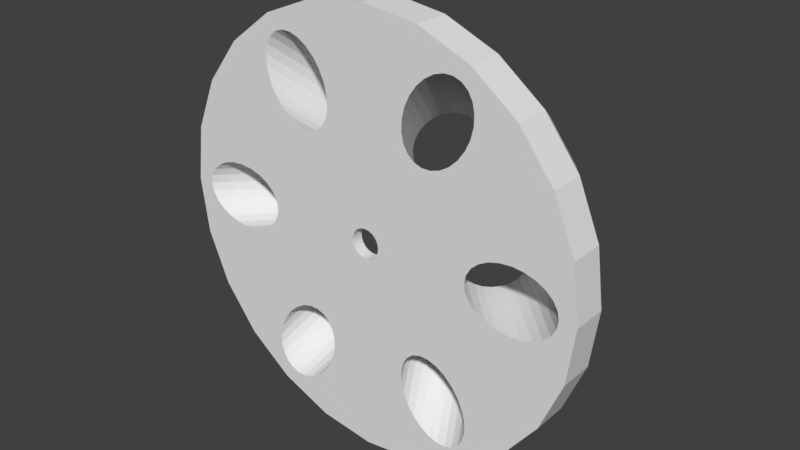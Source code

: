 # Source: Rotor2.blend  (saved by Blender 2.79.0; exported with 4.5.12 LTS)
import bpy
from mathutils import Matrix  # noqa: F401  (used for matrix-valued properties, if any)

bpy.ops.wm.read_factory_settings(use_empty=True)
scene = bpy.context.scene
scene.name = 'Scene'

# ---- collections
col_collection_1 = bpy.data.collections.new('Collection 1'); scene.collection.children.link(col_collection_1)

# ---- world
world_world = bpy.data.worlds.new('World'); scene.world = world_world
world_world.color = (0.05088, 0.05088, 0.05088)
world_world.use_sun_shadow = False
world_world.sun_shadow_jitter_overblur = 0.0
world_world.cycles.sampling_method = 'MANUAL'

# ---- meshes
me_v2_rotor = bpy.data.meshes.new('V2 Rotor')
me_v2_rotor.from_pydata([(-23.03, -5.491, 6.593), (-20.67, 0.7556, 3.411), (-23.85, 0.7556, 6.593), (-20.44, -0.6679, 3.372), (-19.97, -1.994, 3.071), (-19.27, -3.133, 2.528), (-18.41, -4.008, 1.78), (-18.11, -4.174, 1.507), (-17.36, -4.557, 0.9528), (-16.28, -4.744, 0.01915), (-13.71, -2.993, -3.057), (-8.369, -4.241, -7.549), (-9.367, -1.831, -7.549), (-13.76, -3.133, -2.956), (-14.42, -4.008, -2.004), (-15.28, -4.557, -0.9894), (-20.62, -11.31, 6.593), (-23.03, 7.002, 6.593), (-18.41, 5.519, 1.78), (-18.11, 5.686, 1.507), (-19.27, 4.645, 2.528), (-19.97, 3.506, 3.071), (-20.44, 2.179, 3.372), (-17.36, 6.068, 0.9528), (-16.28, 6.256, 0.01915), (-8.369, 5.752, -7.549), (-20.62, 12.82, 6.593), (-15.28, 6.068, -0.9894), (-14.42, 5.519, -2.004), (-9.367, 3.342, -7.549), (-13.76, 4.645, -2.956), (-13.71, 4.504, -3.057), (-16.78, 17.82, 6.593), (-10.19, 18.9, 3.411), (-11.78, 21.66, 6.593), (-11.31, 17.99, 3.372), (-12.22, 16.92, 3.071), (-12.86, 15.75, 2.528), (-13.19, 14.56, 1.78), (-13.18, 14.22, 1.507), (-13.14, 13.38, 0.9528), (-12.76, 12.35, 0.01915), (-12.1, 11.58, -0.9894), (-11.19, 11.1, -2.004), (-10.1, 10.97, -2.956), (-6.781, 7.821, -7.549), (-9.957, 11.0, -3.057), (-8.846, 19.42, 3.372), (-7.459, 19.67, 3.071), (-5.962, 24.07, 6.593), (-4.937, 19.33, 1.78), (-4.645, 19.15, 1.507), (-6.126, 19.64, 2.528), (-2.302, 10.41, -7.549), (-3.368, 14.86, -2.956), (-3.464, 14.75, -3.057), (-2.941, 15.87, -2.004), (-2.895, 16.89, -0.9894), (0.2846, 24.89, 6.593), (-3.937, 18.69, 0.9528), (-3.235, 17.85, 0.01915), (0.2846, 10.75, -7.549), (6.531, 24.07, 6.593), (5.507, 19.33, 1.78), (12.35, 21.66, 6.593), (5.215, 19.15, 1.507), (6.695, 19.64, 2.528), (8.028, 19.67, 3.071), (9.415, 19.42, 3.372), (10.76, 18.9, 3.411), (2.871, 10.41, -7.549), (3.51, 15.87, -2.004), (3.465, 16.89, -0.9894), (3.937, 14.86, -2.956), (4.033, 14.75, -3.057), (3.805, 17.85, 0.01915), (4.507, 18.69, 0.9528), (17.35, 17.82, 6.593), (11.88, 17.99, 3.372), (12.79, 16.92, 3.071), (13.43, 15.75, 2.528), (13.76, 14.56, 1.78), (13.75, 14.22, 1.507), (7.35, 7.821, -7.549), (10.67, 10.97, -2.956), (10.53, 11.0, -3.057), (21.19, 12.82, 6.593), (13.71, 13.38, 0.9528), (13.33, 12.35, 0.01915), (8.938, 5.752, -7.549), (12.67, 11.58, -0.9894), (11.76, 11.1, -2.004), (18.98, 5.519, 1.78), (23.6, 7.002, 6.593), (18.68, 5.686, 1.507), (19.84, 4.645, 2.528), (20.53, 3.506, 3.071), (21.01, 2.179, 3.372), (21.24, 0.7556, 3.411), (24.42, 0.7556, 6.593), (16.85, 6.256, 0.01915), (15.85, 6.068, -0.9894), (14.99, 5.519, -2.004), (9.936, 3.342, -7.549), (14.33, 4.645, -2.956), (14.27, 4.504, -3.057), (17.93, 6.068, 0.9528), (19.47, 26.21, -9.549), (19.42, 24.38, -9.549), (19.1, 27.85, -9.549), (18.96, 22.48, -9.549), (17.24, 30.12, -9.549), (15.88, 30.61, -9.549), (14.34, 30.6, -9.549), (18.34, 29.18, -9.549), (18.11, 20.64, -9.549), (16.95, 18.99, -9.549), (12.73, 30.1, -9.549), (11.17, 29.14, -9.549), (9.758, 27.79, -9.549), (8.589, 26.14, -9.549), (7.744, 24.3, -9.549), (7.282, 22.4, -9.549), (15.53, 17.64, -9.549), (13.97, 16.68, -9.549), (12.37, 16.18, -9.549), (9.423, 11.08, -3.665), (10.83, 16.17, -9.549), (8.124, 11.49, -4.141), (6.872, 12.16, -4.367), (9.463, 16.65, -9.549), (5.658, 12.91, -4.141), (8.362, 17.59, -9.549), (4.66, 13.83, -3.665), (7.602, 18.93, -9.549), (7.234, 20.57, -9.549), (-20.35, 4.645, -9.549), (-21.96, 5.519, -9.549), (-19.11, 3.506, -9.549), (-13.23, 3.506, -3.665), (-12.93, 2.179, -4.141), (-18.34, 2.179, -9.549), (-29.74, -4.008, -9.549), (-31.35, -3.133, -9.549), (-32.59, -1.994, -9.549), (-33.36, -0.6679, -9.549), (-25.85, 6.256, -9.549), (-27.86, 6.068, -9.549), (-23.84, 6.068, -9.549), (-33.63, 0.7556, -9.549), (-29.74, 5.519, -9.549), (-23.84, -4.557, -9.549), (-25.85, -4.744, -9.549), (-27.86, -4.557, -9.549), (-31.35, 4.645, -9.549), (-33.36, 2.179, -9.549), (-32.59, 3.506, -9.549), (-21.96, -4.008, -9.549), (-12.89, 0.7556, -4.367), (-18.07, 0.7556, -9.549), (-12.93, -0.6679, -4.141), (-18.34, -0.6679, -9.549), (-19.11, -1.994, -9.549), (-13.23, -1.994, -3.665), (-20.35, -3.133, -9.549), (-14.96, 17.64, -9.549), (-16.38, 18.99, -9.549), (-17.55, 20.64, -9.549), (-18.39, 22.48, -9.549), (-18.85, 24.38, -9.549), (-18.9, 26.21, -9.549), (-18.53, 27.85, -9.549), (-17.77, 29.18, -9.549), (-16.67, 30.12, -9.549), (-15.31, 30.61, -9.549), (-13.77, 30.6, -9.549), (-12.16, 30.1, -9.549), (-10.6, 29.14, -9.549), (-9.188, 27.79, -9.549), (-8.019, 26.14, -9.549), (-7.175, 24.3, -9.549), (-6.713, 22.4, -9.549), (-6.664, 20.57, -9.549), (-4.091, 13.83, -3.665), (-7.033, 18.93, -9.549), (-5.089, 12.91, -4.141), (-7.793, 17.59, -9.549), (-8.893, 16.65, -9.549), (-6.302, 12.16, -4.367), (-10.26, 16.17, -9.549), (-7.555, 11.49, -4.141), (-8.854, 11.08, -3.665), (-11.8, 16.18, -9.549), (-13.4, 16.68, -9.549), (30.31, 5.519, -9.549), (31.92, 4.645, -9.549), (33.16, 3.506, -9.549), (33.93, 2.179, -9.549), (28.43, 6.068, -9.549), (26.42, 6.256, -9.549), (24.41, 6.068, -9.549), (22.53, 5.519, -9.549), (34.2, 0.7556, -9.549), (21.01, -0.6679, 3.372), (33.93, -0.6679, -9.549), (20.53, -1.994, 3.071), (33.16, -1.994, -9.549), (31.92, -3.133, -9.549), (19.84, -3.133, 2.528), (30.31, -4.008, -9.549), (18.98, -4.008, 1.78), (18.68, -4.174, 1.507), (28.43, -4.557, -9.549), (17.93, -4.557, 0.9528), (26.42, -4.744, -9.549), (16.85, -4.744, 0.01915), (24.41, -4.557, -9.549), (15.85, -4.557, -0.9894), (22.53, -4.008, -9.549), (14.99, -4.008, -2.004), (20.92, -3.133, -9.549), (14.33, -3.133, -2.956), (14.27, -2.993, -3.057), (19.68, -1.994, -9.549), (13.8, -1.994, -3.665), (13.5, -0.6679, -4.141), (18.91, -0.6679, -9.549), (13.46, 0.7556, -4.367), (18.64, 0.7556, -9.549), (13.5, 2.179, -4.141), (18.91, 2.179, -9.549), (13.8, 3.506, -3.665), (19.68, 3.506, -9.549), (20.92, 4.645, -9.549), (-3.235, -16.34, 0.01915), (-7.175, -22.79, -9.549), (-8.019, -24.63, -9.549), (-2.895, -15.38, -0.9894), (-6.713, -20.89, -9.549), (-2.941, -14.36, -2.004), (-3.937, -17.18, 0.9528), (-9.188, -26.28, -9.549), (-4.937, -17.82, 1.78), (-10.6, -27.63, -9.549), (-4.645, -17.64, 1.507), (-6.126, -18.13, 2.528), (-12.16, -28.59, -9.549), (-7.459, -18.16, 3.071), (-13.77, -29.09, -9.549), (-8.846, -17.91, 3.372), (-15.31, -29.1, -9.549), (-16.67, -28.61, -9.549), (-10.19, -17.39, 3.411), (-17.77, -27.67, -9.549), (-11.31, -16.48, 3.372), (-12.22, -15.41, 3.071), (-18.53, -26.34, -9.549), (-12.86, -14.24, 2.528), (-18.9, -24.7, -9.549), (-13.19, -13.05, 1.78), (-18.85, -22.86, -9.549), (-13.14, -11.87, 0.9528), (-18.39, -20.96, -9.549), (-13.18, -12.71, 1.507), (-12.76, -10.84, 0.01915), (-17.55, -19.13, -9.549), (-12.1, -10.06, -0.9894), (-16.38, -17.48, -9.549), (-14.96, -16.13, -9.549), (-11.19, -9.594, -2.004), (-13.4, -15.17, -9.549), (-10.1, -9.46, -2.956), (-11.8, -14.67, -9.549), (-9.957, -9.486, -3.057), (-8.854, -9.573, -3.665), (-10.26, -14.66, -9.549), (-7.555, -9.975, -4.141), (-6.302, -10.65, -4.367), (-8.893, -15.14, -9.549), (-5.089, -11.4, -4.141), (-7.793, -16.08, -9.549), (-4.091, -12.32, -3.665), (-7.033, -17.42, -9.549), (-3.368, -13.35, -2.956), (-6.664, -19.06, -9.549), (-3.464, -13.23, -3.057), (15.53, -16.13, -9.549), (12.67, -10.06, -0.9894), (11.76, -9.594, -2.004), (16.95, -17.48, -9.549), (13.33, -10.84, 0.01915), (18.11, -19.13, -9.549), (13.71, -11.87, 0.9528), (18.96, -20.96, -9.549), (13.76, -13.05, 1.78), (19.42, -22.86, -9.549), (13.75, -12.71, 1.507), (13.43, -14.24, 2.528), (19.47, -24.7, -9.549), (12.79, -15.41, 3.071), (19.1, -26.34, -9.549), (11.88, -16.48, 3.372), (18.34, -27.67, -9.549), (10.76, -17.39, 3.411), (17.24, -28.61, -9.549), (9.415, -17.91, 3.372), (15.88, -29.1, -9.549), (14.34, -29.09, -9.549), (8.028, -18.16, 3.071), (12.73, -28.59, -9.549), (6.695, -18.13, 2.528), (11.17, -27.63, -9.549), (5.507, -17.82, 1.78), (5.215, -17.64, 1.507), (9.758, -26.28, -9.549), (4.507, -17.18, 0.9528), (3.805, -16.34, 0.01915), (8.589, -24.63, -9.549), (3.465, -15.38, -0.9894), (7.744, -22.79, -9.549), (3.51, -14.36, -2.004), (7.282, -20.89, -9.549), (3.937, -13.35, -2.956), (7.234, -19.06, -9.549), (4.66, -12.32, -3.665), (7.602, -17.42, -9.549), (4.033, -13.23, -3.057), (5.658, -11.4, -4.141), (8.362, -16.08, -9.549), (9.463, -15.14, -9.549), (6.872, -10.65, -4.367), (10.83, -14.66, -9.549), (8.124, -9.975, -4.141), (9.423, -9.573, -3.665), (12.37, -14.67, -9.549), (10.53, -9.486, -3.057), (10.67, -9.46, -2.956), (13.97, -15.17, -9.549), (-16.78, -16.31, 6.593), (-11.78, -20.15, 6.593), (-6.781, -6.31, -7.549), (23.6, -5.491, 6.593), (8.938, -4.241, -7.549), (9.936, -1.831, -7.549), (21.19, -11.31, 6.593), (7.35, -6.31, -7.549), (17.35, -16.31, 6.593), (12.35, -20.15, 6.593), (6.531, -22.56, 6.593), (0.2846, -9.237, -7.549), (0.2846, -23.38, 6.593), (2.871, -8.896, -7.549), (-5.962, -22.56, 6.593), (-2.302, -8.896, -7.549), (-9.708, 0.7556, -7.549), (-9.367, -1.831, -9.549), (-9.708, 0.7556, -9.549), (-8.369, -4.241, -9.549), (-6.781, -6.31, -9.549), (-9.367, 3.342, -9.549), (-8.369, 5.752, -9.549), (-6.781, 7.821, -9.549), (-4.711, 9.409, -9.549), (-4.711, 9.409, -7.549), (-2.302, 10.41, -9.549), (0.2846, 10.75, -9.549), (2.871, 10.41, -9.549), (5.281, 9.409, -9.549), (5.281, 9.409, -7.549), (7.35, 7.821, -9.549), (8.938, 5.752, -9.549), (9.936, 3.342, -9.549), (10.28, 0.7556, -7.549), (10.28, 0.7556, -9.549), (9.936, -1.831, -9.549), (8.938, -4.241, -9.549), (7.35, -6.31, -9.549), (5.281, -7.898, -9.549), (5.281, -7.898, -7.549), (2.871, -8.896, -9.549), (0.2846, -9.237, -9.549), (-2.302, -8.896, -9.549), (-4.711, -7.898, -9.549), (-4.711, -7.898, -7.549), (25.7, 0.2454, 5.593), (27.04, 0.294, 5.593), (25.53, 0.4795, 5.593), (26.53, 0.2734, 5.593), (26.4, 0.1603, 5.593), (25.92, -0.3437, 5.593), (26.35, -0.3437, 5.593), (25.33, 0.6733, 5.593), (29.03, 1.217, 5.593), (25.33, 1.217, 5.593), (29.03, 0.294, 5.593), (25.33, 1.217, 6.593), (29.03, 1.217, 6.593), (25.33, 0.6733, 6.593), (25.53, 0.4795, 6.593), (25.7, 0.2454, 6.593), (25.92, -0.3437, 6.593), (26.35, -0.3437, 6.593), (26.4, 0.1603, 6.593), (26.53, 0.2734, 6.593), (27.04, 0.294, 6.593), (29.03, 0.294, 6.593), (13.67, -22.51, 6.593), (14.0, -22.71, 6.593), (13.83, -22.5, 6.593), (13.58, -22.64, 6.593), (13.68, -22.9, 6.593), (14.44, -23.5, 6.593), (14.12, -23.65, 6.593), (14.45, -23.61, 6.593), (14.37, -23.73, 6.593), (14.29, -23.75, 6.593), (13.06, -20.74, 5.593), (13.62, -20.7, 5.593), (13.36, -20.68, 5.593), (13.84, -20.8, 5.593), (12.74, -20.89, 5.593), (14.04, -20.99, 5.593), (12.5, -21.06, 5.593), (14.22, -21.25, 5.593), (12.31, -21.25, 5.593), (13.15, -21.36, 5.593), (13.25, -21.43, 5.593), (13.42, -21.71, 5.593), (12.18, -21.47, 5.593), (13.01, -21.39, 5.593), (12.93, -21.48, 5.593), (12.13, -21.7, 5.593), (12.94, -21.61, 5.593), (13.37, -22.36, 5.593), (12.14, -21.93, 5.593), (12.2, -22.14, 5.593), (12.63, -22.92, 5.593), (13.67, -22.51, 5.593), (13.83, -22.5, 5.593), (13.58, -22.64, 5.593), (13.68, -22.9, 5.593), (14.12, -23.65, 5.593), (12.88, -23.36, 5.593), (13.31, -24.07, 5.593), (14.29, -23.75, 5.593), (15.1, -23.86, 5.593), (14.69, -24.2, 5.593), (13.46, -24.22, 5.593), (14.39, -24.35, 5.593), (13.65, -24.34, 5.593), (13.87, -24.41, 5.593), (14.11, -24.41, 5.593), (13.92, -21.74, 5.593), (14.36, -21.78, 5.593), (14.15, -21.73, 5.593), (13.69, -21.83, 5.593), (14.53, -21.89, 5.593), (13.44, -22.06, 5.593), (14.98, -22.57, 5.593), (14.0, -22.71, 5.593), (15.25, -23.08, 5.593), (14.44, -23.5, 5.593), (15.29, -23.27, 5.593), (15.28, -23.46, 5.593), (15.22, -23.67, 5.593), (14.45, -23.61, 5.593), (14.37, -23.73, 5.593), (14.22, -21.25, 6.593), (13.42, -21.71, 6.593), (14.04, -20.99, 6.593), (13.84, -20.8, 6.593), (13.62, -20.7, 6.593), (13.36, -20.68, 6.593), (13.06, -20.74, 6.593), (12.74, -20.89, 6.593), (12.5, -21.06, 6.593), (12.31, -21.25, 6.593), (12.18, -21.47, 6.593), (12.13, -21.7, 6.593), (12.14, -21.93, 6.593), (12.2, -22.14, 6.593), (12.63, -22.92, 6.593), (12.88, -23.36, 6.593), (13.31, -24.07, 6.593), (13.46, -24.22, 6.593), (13.65, -24.34, 6.593), (13.87, -24.41, 6.593), (14.11, -24.41, 6.593), (14.39, -24.35, 6.593), (14.69, -24.2, 6.593), (15.1, -23.86, 6.593), (15.22, -23.67, 6.593), (15.28, -23.46, 6.593), (15.29, -23.27, 6.593), (15.25, -23.08, 6.593), (14.98, -22.57, 6.593), (14.53, -21.89, 6.593), (14.36, -21.78, 6.593), (14.15, -21.73, 6.593), (13.92, -21.74, 6.593), (13.69, -21.83, 6.593), (13.44, -22.06, 6.593), (13.37, -22.36, 6.593), (12.94, -21.61, 6.593), (12.93, -21.48, 6.593), (13.01, -21.39, 6.593), (13.15, -21.36, 6.593), (13.25, -21.43, 6.593), (-12.37, -21.97, 5.593), (-12.67, -21.87, 5.593), (-12.98, -21.91, 5.593), (-14.06, -22.03, 5.593), (-12.67, -21.37, 5.593), (-13.09, -20.44, 5.593), (-12.11, -22.18, 5.593), (-13.06, -22.27, 5.593), (-13.16, -22.32, 5.593), (-13.27, -22.49, 5.593), (-14.59, -22.99, 5.593), (-13.49, -22.88, 5.593), (-14.29, -22.41, 5.593), (-13.84, -23.53, 5.593), (-14.68, -23.31, 5.593), (-14.65, -23.57, 5.593), (-13.85, -23.66, 5.593), (-14.53, -23.82, 5.593), (-13.77, -23.75, 5.593), (-13.65, -23.76, 5.593), (-11.98, -22.44, 5.593), (-12.95, -22.29, 5.593), (-12.89, -22.35, 5.593), (-12.89, -22.54, 5.593), (-12.01, -22.79, 5.593), (-13.56, -23.71, 5.593), (-12.49, -23.71, 5.593), (-12.81, -24.19, 5.593), (-14.32, -24.05, 5.593), (-14.04, -24.24, 5.593), (-13.12, -24.4, 5.593), (-13.54, -24.44, 5.593), (-13.32, -24.45, 5.593), (-11.38, -21.43, 5.593), (-11.67, -21.94, 5.593), (-11.67, -21.94, 6.593), (-11.38, -21.43, 6.593), (-13.09, -20.44, 6.593), (-14.06, -22.03, 6.593), (-13.27, -22.49, 6.593), (-13.16, -22.32, 6.593), (-13.06, -22.27, 6.593), (-12.95, -22.29, 6.593), (-12.89, -22.35, 6.593), (-12.89, -22.54, 6.593), (-13.56, -23.71, 6.593), (-13.65, -23.76, 6.593), (-13.77, -23.75, 6.593), (-13.85, -23.66, 6.593), (-13.84, -23.53, 6.593), (-13.49, -22.88, 6.593), (-14.29, -22.41, 6.593), (-14.59, -22.99, 6.593), (-14.68, -23.31, 6.593), (-14.65, -23.57, 6.593), (-14.53, -23.82, 6.593), (-14.32, -24.05, 6.593), (-14.04, -24.24, 6.593), (-13.54, -24.44, 6.593), (-13.32, -24.45, 6.593), (-13.12, -24.4, 6.593), (-12.81, -24.19, 6.593), (-12.49, -23.71, 6.593), (-12.01, -22.79, 6.593), (-11.98, -22.44, 6.593), (-12.11, -22.18, 6.593), (-12.37, -21.97, 6.593), (-12.67, -21.87, 6.593), (-12.98, -21.91, 6.593), (-12.67, -21.37, 6.593), (-25.6, 1.068, 6.593), (-27.18, 1.475, 6.593), (-27.18, 1.068, 6.593), (-28.46, 0.1443, 5.593), (-27.81, 1.068, 5.593), (-28.46, 1.068, 5.593), (-27.18, 1.068, 5.593), (-25.6, 1.068, 5.593), (-27.81, -0.1185, 5.593), (-27.18, 0.1443, 5.593), (-27.81, 0.1443, 5.593), (-27.18, -0.1185, 5.593), (-27.18, 1.475, 5.593), (-24.76, 1.367, 5.593), (-27.18, 2.165, 5.593), (-24.76, 0.1443, 5.593), (-27.81, 2.165, 5.593), (-24.76, 0.1443, 6.593), (-27.18, 0.1443, 6.593), (-24.76, 1.367, 6.593), (-27.18, 2.165, 6.593), (-27.81, 2.165, 6.593), (-27.81, 1.068, 6.593), (-28.46, 1.068, 6.593), (-28.46, 0.1443, 6.593), (-27.81, 0.1443, 6.593), (-27.81, -0.1185, 6.593), (-27.18, -0.1185, 6.593), (-13.77, 25.88, 5.593), (-13.19, 25.89, 5.593), (-13.45, 25.93, 5.593), (-12.99, 25.78, 5.593), (-14.12, 25.71, 5.593), (-12.79, 25.56, 5.593), (-14.41, 25.51, 5.593), (-12.4, 24.92, 5.593), (-13.68, 25.23, 5.593), (-14.61, 25.28, 5.593), (-13.2, 24.46, 5.593), (-13.82, 23.49, 5.593), (-13.61, 23.5, 5.593), (-14.0, 23.54, 5.593), (-13.82, 25.23, 5.593), (-14.71, 25.04, 5.593), (-13.89, 25.16, 5.593), (-13.9, 25.08, 5.593), (-13.49, 24.32, 5.593), (-14.72, 24.79, 5.593), (-14.64, 24.5, 5.593), (-14.2, 23.74, 5.593), (-13.3, 24.19, 5.593), (-13.21, 24.19, 5.593), (-12.61, 23.87, 5.593), (-12.95, 23.65, 5.593), (-12.99, 23.5, 5.593), (-13.75, 23.13, 5.593), (-12.69, 22.94, 5.593), (-13.71, 22.94, 5.593), (-13.47, 22.52, 5.593), (-12.55, 22.86, 5.593), (-11.63, 22.83, 5.593), (-11.76, 22.69, 5.593), (-12.13, 22.42, 5.593), (-13.19, 22.27, 5.593), (-12.64, 22.2, 5.593), (-12.85, 22.17, 5.593), (-12.66, 23.52, 5.593), (-11.59, 23.49, 5.593), (-11.86, 23.98, 5.593), (-12.4, 23.0, 5.593), (-11.52, 23.12, 5.593), (-12.42, 22.93, 5.593), (-12.87, 24.34, 5.593), (-13.61, 23.5, 6.593), (-13.82, 23.49, 6.593), (-13.75, 23.13, 6.593), (-13.71, 22.94, 6.593), (-13.47, 22.52, 6.593), (-13.19, 22.27, 6.593), (-12.85, 22.17, 6.593), (-12.64, 22.2, 6.593), (-12.13, 22.42, 6.593), (-11.76, 22.69, 6.593), (-11.63, 22.83, 6.593), (-11.52, 23.12, 6.593), (-11.59, 23.49, 6.593), (-11.86, 23.98, 6.593), (-12.66, 23.52, 6.593), (-12.4, 23.0, 6.593), (-12.42, 22.93, 6.593), (-12.55, 22.86, 6.593), (-12.69, 22.94, 6.593), (-12.99, 23.5, 6.593), (-12.95, 23.65, 6.593), (-12.61, 23.87, 6.593), (-12.87, 24.34, 6.593), (-13.21, 24.19, 6.593), (-13.3, 24.19, 6.593), (-13.49, 24.32, 6.593), (-13.9, 25.08, 6.593), (-13.89, 25.16, 6.593), (-13.82, 25.23, 6.593), (-13.68, 25.23, 6.593), (-13.2, 24.46, 6.593), (-12.4, 24.92, 6.593), (-12.79, 25.56, 6.593), (-12.99, 25.78, 6.593), (-13.19, 25.89, 6.593), (-13.45, 25.93, 6.593), (-13.77, 25.88, 6.593), (-14.12, 25.71, 6.593), (-14.41, 25.51, 6.593), (-14.61, 25.28, 6.593), (-14.71, 25.04, 6.593), (-14.72, 24.79, 6.593), (-14.64, 24.5, 6.593), (-14.2, 23.74, 6.593), (-14.0, 23.54, 6.593), (13.46, 25.61, 5.593), (15.54, 25.14, 5.593), (13.78, 26.16, 5.593), (14.34, 25.1, 5.593), (15.27, 24.68, 5.593), (13.32, 24.59, 5.593), (14.05, 24.01, 5.593), (12.78, 24.27, 5.593), (12.5, 24.03, 5.593), (12.3, 23.77, 5.593), (13.43, 23.64, 5.593), (12.22, 23.58, 5.593), (13.16, 23.43, 5.593), (12.17, 23.21, 5.593), (12.95, 23.13, 5.593), (12.28, 22.84, 5.593), (12.97, 22.95, 5.593), (13.13, 22.86, 5.593), (13.42, 23.14, 5.593), (14.32, 23.03, 5.593), (13.6, 23.44, 5.593), (13.22, 22.88, 5.593), (13.98, 22.5, 5.593), (12.57, 22.52, 5.593), (13.02, 22.26, 5.593), (13.66, 22.27, 5.593), (13.46, 22.21, 5.593), (13.25, 22.21, 5.593), (13.78, 26.16, 6.593), (13.46, 25.61, 6.593), (14.34, 25.1, 6.593), (13.32, 24.59, 6.593), (12.78, 24.27, 6.593), (12.5, 24.03, 6.593), (12.3, 23.77, 6.593), (12.22, 23.58, 6.593), (12.17, 23.21, 6.593), (12.28, 22.84, 6.593), (12.57, 22.52, 6.593), (13.02, 22.26, 6.593), (13.25, 22.21, 6.593), (13.46, 22.21, 6.593), (13.66, 22.27, 6.593), (13.98, 22.5, 6.593), (14.32, 23.03, 6.593), (13.6, 23.44, 6.593), (13.42, 23.14, 6.593), (13.22, 22.88, 6.593), (13.13, 22.86, 6.593), (12.97, 22.95, 6.593), (12.95, 23.13, 6.593), (13.16, 23.43, 6.593), (13.43, 23.64, 6.593), (14.05, 24.01, 6.593), (15.27, 24.68, 6.593), (15.54, 25.14, 6.593), (-7.256, 28.9, 6.593), (7.825, 28.9, 6.593), (0.2846, 29.89, 6.593), (-14.28, 25.99, 6.593), (-20.32, 21.36, 6.593), (-24.95, 15.32, 6.593), (-27.86, 8.296, 6.593), (-28.85, 0.7556, 6.593), (-27.86, -6.785, 6.593), (-24.95, -13.81, 6.593), (-20.32, -19.85, 6.593), (-14.28, -24.48, 6.593), (14.85, 25.99, 6.593), (20.89, 21.36, 6.593), (25.52, 15.32, 6.593), (28.43, 8.296, 6.593), (29.42, 0.7556, 6.593), (28.43, -6.785, 6.593), (25.52, -13.81, 6.593), (20.89, -19.85, 6.593), (14.85, -24.48, 6.593), (-7.256, -27.39, 6.593), (7.825, -27.39, 6.593), (0.2846, -28.38, 6.593), (-35.25, -8.765, -3.549), (-31.57, -17.64, -3.549), (-25.73, -25.26, -3.549), (-36.5, 0.7556, -3.549), (-35.25, 10.28, -3.549), (-31.57, 19.15, -3.549), (-25.73, 26.77, -3.549), (-18.11, 32.61, -3.549), (-9.236, 36.29, -3.549), (0.2846, 37.54, -3.549), (9.805, 36.29, -3.549), (18.68, 32.61, -3.549), (26.3, 26.77, -3.549), (32.14, 19.15, -3.549), (35.82, 10.28, -3.549), (37.07, 0.7556, -3.549), (35.82, -8.765, -3.549), (32.14, -17.64, -3.549), (26.3, -25.26, -3.549), (18.68, -31.1, -3.549), (9.805, -34.78, -3.549), (0.2846, -36.03, -3.549), (-9.236, -34.78, -3.549), (-18.11, -31.1, -3.549), (18.68, 32.61, -9.549), (26.3, 26.77, -9.549), (32.14, 19.15, -9.549), (35.82, 10.28, -9.549), (37.07, 0.7556, -9.549), (35.82, -8.765, -9.549), (32.14, -17.64, -9.549), (26.3, -25.26, -9.549), (18.68, -31.1, -9.549), (9.805, 36.29, -9.549), (-9.236, 36.29, -9.549), (0.2846, 37.54, -9.549), (-18.11, 32.61, -9.549), (-25.73, 26.77, -9.549), (-31.57, 19.15, -9.549), (-35.25, 10.28, -9.549), (-36.5, 0.7556, -9.549), (-35.25, -8.765, -9.549), (-31.57, -17.64, -9.549), (-25.73, -25.26, -9.549), (-18.11, -31.1, -9.549), (9.805, -34.78, -9.549), (-9.236, -34.78, -9.549), (0.2846, -36.03, -9.549), (0.2846, 3.256, -9.549), (0.9317, 3.17, -9.549), (1.535, 2.921, -9.549), (2.052, 2.523, -9.549), (2.45, 2.006, -9.549), (2.699, 1.403, -9.549), (2.785, 0.7556, -9.549), (2.699, 0.1086, -9.549), (2.45, -0.4944, -9.549), (2.052, -1.012, -9.549), (1.535, -1.409, -9.549), (0.9317, -1.659, -9.549), (0.2846, -1.744, -9.549), (-0.3624, 3.17, -9.549), (-0.9654, 2.921, -9.549), (-1.483, 2.523, -9.549), (-1.88, 2.006, -9.549), (-2.13, 1.403, -9.549), (-2.215, 0.7556, -9.549), (-2.13, 0.1086, -9.549), (-1.88, -0.4944, -9.549), (-1.483, -1.012, -9.549), (-0.9654, -1.409, -9.549), (-0.3624, -1.659, -9.549), (0.2846, 3.256, -7.549), (-0.3624, 3.17, -7.549), (-0.9654, 2.921, -7.549), (-1.483, 2.523, -7.549), (-1.88, 2.006, -7.549), (-2.13, 1.403, -7.549), (-2.215, 0.7556, -7.549), (-2.13, 0.1086, -7.549), (-1.88, -0.4944, -7.549), (-1.483, -1.012, -7.549), (-0.9654, -1.409, -7.549), (-0.3624, -1.659, -7.549), (0.2846, -1.744, -7.549), (0.9317, 3.17, -7.549), (1.535, 2.921, -7.549), (2.052, 2.523, -7.549), (2.45, 2.006, -7.549), (2.699, 1.403, -7.549), (2.785, 0.7556, -7.549), (2.699, 0.1086, -7.549), (2.45, -0.4944, -7.549), (2.052, -1.012, -7.549), (1.535, -1.409, -7.549), (0.9317, -1.659, -7.549)], [], [(0, 1, 2), (1, 0, 3), (3, 0, 4), (4, 0, 5), (5, 0, 6), (6, 0, 7), (0, 8, 7), (8, 0, 9), (10, 11, 12), (11, 10, 13), (11, 13, 14), (11, 14, 15), (11, 15, 16), (16, 15, 9), (16, 9, 0), (17, 18, 19), (18, 17, 20), (20, 17, 21), (21, 17, 22), (22, 17, 1), (1, 17, 2), (17, 23, 24), (23, 17, 19), (17, 25, 26), (25, 17, 24), (25, 24, 27), (25, 27, 28), (25, 28, 29), (29, 28, 30), (29, 30, 31), (32, 33, 34), (33, 32, 35), (35, 32, 36), (36, 32, 37), (37, 32, 38), (38, 32, 39), (26, 39, 32), (39, 26, 40), (40, 26, 41), (41, 26, 25), (41, 25, 42), (42, 25, 43), (43, 25, 44), (44, 25, 45), (45, 46, 44), (34, 47, 48), (47, 34, 33), (49, 50, 51), (50, 49, 34), (50, 34, 52), (52, 34, 48), (53, 54, 55), (54, 53, 56), (56, 53, 57), (51, 58, 49), (58, 51, 59), (58, 59, 60), (58, 60, 57), (58, 57, 53), (58, 53, 61), (62, 63, 64), (63, 62, 65), (64, 63, 66), (64, 66, 67), (64, 68, 69), (68, 64, 67), (70, 71, 72), (71, 70, 73), (73, 70, 74), (70, 58, 61), (58, 70, 72), (58, 72, 75), (58, 75, 62), (62, 75, 76), (62, 76, 65), (69, 77, 64), (77, 69, 78), (77, 78, 79), (77, 79, 80), (77, 80, 81), (77, 81, 82), (83, 84, 85), (82, 86, 77), (86, 82, 87), (86, 87, 88), (86, 88, 89), (89, 88, 90), (89, 90, 91), (89, 91, 84), (89, 84, 83), (92, 93, 94), (93, 92, 95), (93, 95, 96), (93, 96, 97), (93, 97, 98), (93, 98, 99), (89, 93, 86), (93, 89, 100), (100, 89, 101), (101, 89, 102), (102, 89, 103), (102, 103, 104), (104, 103, 105), (93, 106, 94), (106, 93, 100), (81, 107, 108), (107, 81, 80), (80, 109, 107), (109, 80, 79), (87, 108, 110), (108, 87, 82), (108, 82, 81), (111, 68, 112), (68, 111, 69), (113, 68, 67), (68, 113, 112), (114, 69, 111), (69, 114, 78), (88, 110, 115), (110, 88, 87), (79, 114, 109), (114, 79, 78), (90, 115, 116), (115, 90, 88), (117, 67, 66), (67, 117, 113), (118, 66, 63), (66, 118, 117), (119, 65, 76), (65, 119, 63), (63, 119, 118), (76, 120, 119), (120, 76, 75), (75, 121, 120), (121, 75, 72), (72, 122, 121), (122, 72, 71), (90, 123, 91), (123, 90, 116), (91, 124, 84), (124, 91, 123), (85, 125, 126), (125, 85, 84), (125, 84, 124), (126, 127, 128), (127, 126, 125), (129, 127, 130), (127, 129, 128), (131, 130, 132), (130, 131, 129), (133, 132, 134), (132, 133, 131), (73, 134, 135), (134, 73, 74), (134, 74, 133), (71, 135, 122), (135, 71, 73), (136, 28, 137), (28, 136, 30), (138, 30, 136), (30, 138, 31), (31, 138, 139), (140, 138, 141), (138, 140, 139), (5, 142, 143), (142, 5, 6), (4, 143, 144), (143, 4, 5), (4, 145, 3), (145, 4, 144), (146, 23, 147), (23, 146, 24), (148, 24, 146), (24, 148, 27), (137, 27, 148), (27, 137, 28), (1, 145, 149), (145, 1, 3), (147, 18, 150), (18, 147, 19), (19, 147, 23), (9, 151, 152), (151, 9, 15), (8, 152, 153), (152, 8, 9), (6, 153, 142), (153, 6, 7), (153, 7, 8), (150, 20, 154), (20, 150, 18), (22, 149, 155), (149, 22, 1), (21, 155, 156), (155, 21, 22), (154, 21, 156), (21, 154, 20), (15, 157, 151), (157, 15, 14), (158, 141, 159), (141, 158, 140), (160, 159, 161), (159, 160, 158), (162, 160, 161), (160, 162, 163), (13, 162, 164), (162, 13, 10), (162, 10, 163), (14, 164, 157), (164, 14, 13), (42, 165, 166), (165, 42, 43), (41, 166, 167), (166, 41, 42), (40, 167, 168), (167, 40, 41), (38, 168, 169), (168, 38, 39), (168, 39, 40), (37, 169, 170), (169, 37, 38), (36, 170, 171), (170, 36, 37), (35, 171, 172), (171, 35, 36), (33, 172, 173), (172, 33, 35), (47, 173, 174), (173, 47, 33), (175, 47, 174), (47, 175, 48), (176, 48, 175), (48, 176, 52), (177, 52, 176), (52, 177, 50), (178, 50, 177), (50, 178, 51), (51, 178, 59), (60, 178, 179), (178, 60, 59), (57, 179, 180), (179, 57, 60), (56, 180, 181), (180, 56, 57), (54, 181, 182), (181, 54, 56), (183, 182, 184), (182, 183, 55), (182, 55, 54), (185, 184, 186), (184, 185, 183), (187, 185, 186), (185, 187, 188), (189, 188, 187), (188, 189, 190), (191, 189, 192), (189, 191, 190), (44, 192, 193), (192, 44, 46), (192, 46, 191), (43, 193, 165), (193, 43, 44), (194, 95, 92), (95, 194, 195), (195, 96, 95), (96, 195, 196), (197, 96, 196), (96, 197, 97), (198, 94, 106), (94, 198, 92), (92, 198, 194), (199, 106, 100), (106, 199, 198), (200, 100, 101), (100, 200, 199), (201, 101, 102), (101, 201, 200), (98, 197, 202), (197, 98, 97), (203, 202, 204), (202, 203, 98), (205, 204, 206), (204, 205, 203), (205, 207, 208), (207, 205, 206), (208, 209, 210), (209, 208, 207), (211, 212, 213), (212, 211, 210), (212, 210, 209), (213, 214, 215), (214, 213, 212), (215, 216, 217), (216, 215, 214), (217, 218, 219), (218, 217, 216), (219, 220, 221), (220, 219, 218), (222, 223, 224), (223, 222, 221), (223, 221, 220), (225, 223, 226), (223, 225, 224), (227, 226, 228), (226, 227, 225), (229, 228, 230), (228, 229, 227), (231, 230, 232), (230, 231, 229), (232, 105, 231), (105, 232, 104), (104, 232, 233), (233, 102, 104), (102, 233, 201), (234, 235, 236), (235, 234, 237), (237, 238, 235), (238, 237, 239), (240, 236, 241), (236, 240, 234), (242, 241, 243), (241, 242, 244), (241, 244, 240), (245, 243, 246), (243, 245, 242), (247, 246, 248), (246, 247, 245), (249, 248, 250), (248, 249, 247), (249, 251, 252), (251, 249, 250), (252, 253, 254), (253, 252, 251), (255, 253, 256), (253, 255, 254), (257, 256, 258), (256, 257, 255), (259, 258, 260), (258, 259, 257), (261, 260, 262), (260, 261, 263), (260, 263, 259), (264, 262, 265), (262, 264, 261), (266, 265, 267), (265, 266, 264), (268, 266, 267), (266, 268, 269), (270, 269, 268), (269, 270, 271), (272, 271, 270), (271, 272, 273), (273, 272, 274), (275, 274, 272), (274, 275, 276), (275, 277, 276), (277, 275, 278), (278, 279, 277), (279, 278, 280), (281, 280, 282), (280, 281, 279), (283, 282, 284), (282, 283, 285), (282, 285, 281), (239, 284, 238), (284, 239, 283), (286, 287, 288), (287, 286, 289), (290, 289, 291), (289, 290, 287), (292, 291, 293), (291, 292, 290), (294, 293, 295), (293, 294, 296), (293, 296, 292), (297, 295, 298), (295, 297, 294), (299, 298, 300), (298, 299, 297), (301, 300, 302), (300, 301, 299), (302, 303, 301), (303, 302, 304), (304, 305, 303), (305, 304, 306), (305, 307, 308), (307, 305, 306), (308, 309, 310), (309, 308, 307), (310, 311, 312), (311, 310, 309), (313, 314, 315), (314, 313, 312), (314, 312, 311), (316, 314, 317), (314, 316, 315), (318, 317, 319), (317, 318, 316), (320, 319, 321), (319, 320, 318), (322, 321, 323), (321, 322, 320), (324, 323, 325), (323, 324, 326), (323, 326, 322), (327, 325, 328), (325, 327, 324), (327, 329, 330), (329, 327, 328), (330, 331, 332), (331, 330, 329), (331, 333, 332), (333, 331, 334), (334, 335, 333), (335, 334, 336), (336, 334, 337), (337, 288, 336), (288, 337, 286), (338, 259, 263), (259, 338, 257), (257, 338, 255), (255, 338, 254), (254, 338, 339), (254, 339, 252), (16, 340, 11), (340, 16, 269), (340, 269, 271), (269, 16, 266), (266, 16, 264), (264, 16, 261), (261, 16, 338), (261, 338, 263), (273, 340, 271), (341, 210, 211), (210, 341, 208), (208, 341, 205), (205, 341, 203), (203, 341, 98), (98, 341, 99), (342, 222, 343), (222, 342, 221), (221, 342, 219), (219, 342, 217), (217, 342, 344), (217, 344, 215), (215, 344, 341), (213, 341, 211), (341, 213, 215), (335, 336, 345), (345, 344, 342), (344, 345, 288), (288, 345, 336), (344, 288, 287), (344, 287, 290), (344, 290, 292), (344, 292, 346), (346, 292, 296), (294, 346, 296), (346, 294, 297), (346, 297, 299), (346, 299, 301), (346, 301, 347), (347, 301, 303), (348, 312, 313), (312, 348, 310), (310, 348, 308), (308, 348, 347), (305, 347, 303), (347, 305, 308), (348, 349, 350), (349, 348, 316), (349, 316, 318), (349, 318, 351), (316, 348, 315), (315, 348, 313), (351, 322, 326), (322, 351, 320), (320, 351, 318), (339, 249, 252), (249, 339, 247), (242, 352, 244), (352, 242, 245), (352, 245, 247), (352, 247, 339), (350, 244, 352), (244, 350, 240), (240, 350, 234), (234, 350, 237), (237, 350, 353), (353, 350, 349), (283, 353, 285), (353, 283, 239), (353, 239, 237), (354, 356, 355), (355, 12, 354), (12, 355, 357), (357, 11, 12), (11, 357, 358), (358, 340, 11), (29, 359, 356), (356, 354, 29), (31, 354, 29), (354, 31, 139), (354, 139, 140), (354, 140, 158), (25, 360, 359), (359, 29, 25), (45, 361, 360), (360, 25, 45), (362, 361, 45), (45, 363, 362), (364, 362, 363), (363, 53, 364), (183, 53, 55), (53, 183, 185), (53, 185, 188), (53, 188, 363), (365, 364, 53), (53, 61, 365), (366, 365, 61), (61, 70, 366), (367, 366, 70), (70, 368, 367), (369, 367, 368), (368, 83, 369), (89, 370, 369), (369, 83, 89), (103, 371, 370), (370, 89, 103), (372, 373, 371), (371, 103, 372), (343, 374, 373), (373, 372, 343), (343, 227, 372), (227, 343, 225), (225, 343, 224), (224, 343, 222), (342, 375, 374), (374, 343, 342), (345, 376, 375), (375, 342, 345), (345, 378, 377), (377, 376, 345), (378, 335, 345), (335, 378, 333), (333, 378, 332), (332, 378, 330), (378, 351, 379), (379, 377, 378), (351, 330, 378), (330, 351, 327), (327, 351, 324), (324, 351, 326), (351, 349, 380), (380, 379, 351), (349, 353, 381), (381, 380, 349), (353, 383, 382), (382, 381, 353), (383, 340, 358), (358, 382, 383), (273, 383, 340), (383, 273, 274), (383, 274, 276), (383, 276, 277), (103, 231, 105), (231, 103, 229), (229, 103, 372), (229, 372, 227), (158, 12, 354), (12, 158, 160), (12, 160, 163), (12, 163, 10), (190, 363, 188), (363, 190, 191), (363, 191, 46), (363, 46, 45), (277, 353, 383), (353, 277, 279), (353, 279, 281), (353, 281, 285), (70, 133, 74), (133, 70, 131), (131, 70, 129), (129, 70, 368), (368, 128, 129), (128, 368, 126), (126, 368, 85), (85, 368, 83), (384, 385, 386), (385, 384, 387), (387, 384, 388), (388, 384, 389), (388, 389, 390), (391, 392, 393), (392, 391, 394), (394, 391, 386), (394, 386, 385), (392, 395, 393), (395, 392, 396), (395, 391, 393), (391, 395, 397), (398, 391, 397), (391, 398, 386), (398, 384, 386), (384, 398, 399), (399, 389, 384), (389, 399, 400), (401, 389, 400), (389, 401, 390), (401, 388, 390), (388, 401, 402), (403, 388, 402), (388, 403, 387), (404, 387, 403), (387, 404, 385), (405, 385, 404), (385, 405, 394), (405, 392, 394), (392, 405, 396), (406, 407, 408), (407, 406, 409), (407, 409, 410), (407, 410, 411), (411, 410, 412), (411, 412, 413), (413, 412, 414), (414, 412, 415), (416, 417, 418), (417, 416, 419), (419, 416, 420), (419, 420, 421), (421, 420, 422), (421, 422, 423), (423, 422, 424), (423, 424, 425), (423, 425, 426), (423, 426, 427), (428, 425, 424), (425, 428, 429), (429, 428, 430), (430, 428, 431), (430, 431, 432), (432, 431, 433), (433, 431, 434), (433, 434, 435), (433, 435, 436), (433, 436, 437), (433, 437, 438), (437, 436, 439), (439, 436, 440), (440, 436, 441), (441, 436, 442), (441, 442, 443), (441, 443, 444), (444, 443, 445), (445, 443, 446), (446, 443, 447), (446, 447, 448), (448, 447, 449), (448, 449, 450), (448, 450, 451), (452, 453, 454), (453, 452, 455), (453, 455, 456), (456, 455, 457), (456, 457, 458), (458, 457, 433), (458, 433, 438), (458, 438, 459), (458, 459, 460), (460, 459, 461), (460, 461, 462), (462, 461, 463), (463, 461, 464), (464, 461, 465), (464, 465, 466), (464, 466, 445), (445, 466, 444), (467, 427, 468), (427, 467, 423), (467, 421, 423), (421, 467, 469), (421, 470, 419), (470, 421, 469), (419, 471, 417), (471, 419, 470), (417, 472, 418), (472, 417, 471), (418, 473, 416), (473, 418, 472), (416, 474, 420), (474, 416, 473), (420, 475, 422), (475, 420, 474), (475, 424, 422), (424, 475, 476), (476, 428, 424), (428, 476, 477), (477, 431, 428), (431, 477, 478), (478, 434, 431), (434, 478, 479), (479, 435, 434), (435, 479, 480), (480, 436, 435), (436, 480, 481), (481, 442, 436), (442, 481, 482), (482, 443, 442), (443, 482, 483), (483, 447, 443), (447, 483, 484), (485, 447, 484), (447, 485, 449), (486, 449, 485), (449, 486, 450), (487, 450, 486), (450, 487, 451), (488, 451, 487), (451, 488, 448), (489, 448, 488), (448, 489, 446), (490, 446, 489), (446, 490, 445), (490, 464, 445), (464, 490, 491), (491, 463, 464), (463, 491, 492), (492, 462, 463), (462, 492, 493), (493, 460, 462), (460, 493, 494), (494, 458, 460), (458, 494, 495), (495, 456, 458), (456, 495, 496), (456, 497, 453), (497, 456, 496), (453, 498, 454), (498, 453, 497), (454, 499, 452), (499, 454, 498), (452, 500, 455), (500, 452, 499), (455, 501, 457), (501, 455, 500), (501, 433, 457), (433, 501, 502), (502, 432, 433), (432, 502, 503), (503, 430, 432), (430, 503, 504), (504, 429, 430), (429, 504, 505), (506, 429, 505), (429, 506, 425), (507, 425, 506), (425, 507, 426), (507, 427, 426), (427, 507, 468), (408, 459, 438), (459, 408, 407), (407, 461, 459), (461, 407, 411), (411, 465, 461), (465, 411, 413), (413, 466, 465), (466, 413, 414), (466, 415, 444), (415, 466, 414), (444, 412, 441), (412, 444, 415), (412, 440, 441), (440, 412, 410), (410, 439, 440), (439, 410, 409), (409, 437, 439), (437, 409, 406), (408, 437, 406), (437, 408, 438), (508, 509, 510), (511, 512, 513), (512, 511, 510), (510, 511, 508), (508, 511, 514), (514, 511, 515), (515, 511, 516), (516, 511, 517), (518, 519, 520), (519, 518, 521), (521, 518, 522), (521, 522, 523), (521, 523, 524), (524, 523, 525), (524, 525, 526), (526, 525, 527), (515, 528, 514), (528, 515, 529), (528, 529, 530), (528, 530, 531), (528, 531, 532), (532, 531, 533), (532, 533, 534), (534, 533, 527), (534, 527, 535), (535, 527, 525), (535, 525, 536), (535, 536, 537), (535, 537, 538), (538, 537, 539), (538, 539, 540), (512, 541, 513), (541, 512, 542), (543, 541, 542), (541, 543, 544), (541, 545, 513), (545, 541, 544), (545, 511, 513), (511, 545, 546), (547, 511, 546), (511, 547, 517), (547, 516, 517), (516, 547, 548), (549, 516, 548), (516, 549, 515), (550, 515, 549), (515, 550, 529), (551, 529, 550), (529, 551, 530), (551, 531, 530), (531, 551, 552), (552, 533, 531), (533, 552, 553), (533, 554, 527), (554, 533, 553), (527, 555, 526), (555, 527, 554), (555, 524, 526), (524, 555, 556), (556, 521, 524), (521, 556, 557), (557, 519, 521), (519, 557, 558), (519, 559, 520), (559, 519, 558), (559, 518, 520), (518, 559, 560), (560, 522, 518), (522, 560, 561), (561, 523, 522), (523, 561, 562), (562, 525, 523), (525, 562, 563), (563, 536, 525), (536, 563, 564), (565, 536, 564), (536, 565, 537), (566, 537, 565), (537, 566, 539), (567, 539, 566), (539, 567, 540), (568, 540, 567), (540, 568, 538), (569, 538, 568), (538, 569, 535), (569, 534, 535), (534, 569, 570), (570, 532, 534), (532, 570, 571), (571, 528, 532), (528, 571, 572), (572, 514, 528), (514, 572, 573), (514, 574, 508), (574, 514, 573), (508, 575, 509), (575, 508, 574), (509, 576, 510), (576, 509, 575), (576, 512, 510), (512, 576, 577), (543, 512, 577), (512, 543, 542), (578, 579, 580), (581, 582, 583), (582, 581, 584), (584, 581, 585), (586, 587, 588), (587, 586, 589), (590, 591, 592), (591, 590, 585), (591, 585, 593), (593, 585, 581), (593, 581, 588), (593, 588, 587), (582, 592, 594), (592, 582, 590), (590, 582, 584), (595, 587, 596), (587, 595, 593), (595, 591, 593), (591, 595, 597), (591, 598, 592), (598, 591, 597), (592, 599, 594), (599, 592, 598), (599, 582, 594), (582, 599, 600), (582, 601, 583), (601, 582, 600), (601, 581, 583), (581, 601, 602), (603, 581, 602), (581, 603, 588), (603, 586, 588), (586, 603, 604), (605, 586, 604), (586, 605, 589), (605, 587, 589), (587, 605, 596), (585, 580, 584), (580, 585, 578), (580, 590, 584), (590, 580, 579), (578, 590, 579), (590, 578, 585), (606, 607, 608), (607, 606, 609), (609, 606, 610), (609, 610, 611), (611, 610, 612), (611, 612, 613), (613, 612, 614), (614, 612, 615), (613, 614, 616), (617, 618, 619), (615, 620, 614), (620, 615, 621), (620, 621, 622), (622, 621, 623), (623, 621, 624), (624, 621, 625), (624, 625, 626), (624, 626, 627), (624, 627, 628), (628, 627, 629), (629, 627, 630), (630, 627, 631), (631, 627, 619), (631, 619, 632), (632, 619, 618), (632, 618, 633), (632, 633, 634), (634, 633, 635), (634, 635, 636), (634, 636, 637), (637, 636, 638), (638, 636, 639), (639, 636, 640), (640, 636, 641), (640, 641, 642), (642, 641, 643), (644, 645, 646), (645, 644, 647), (645, 647, 648), (648, 647, 638), (638, 647, 649), (638, 649, 637), (630, 650, 629), (651, 617, 652), (617, 651, 618), (651, 633, 618), (633, 651, 653), (653, 635, 633), (635, 653, 654), (654, 636, 635), (636, 654, 655), (656, 636, 655), (636, 656, 641), (657, 641, 656), (641, 657, 643), (658, 643, 657), (643, 658, 642), (659, 642, 658), (642, 659, 640), (660, 640, 659), (640, 660, 639), (660, 638, 639), (638, 660, 661), (661, 648, 638), (648, 661, 662), (662, 645, 648), (645, 662, 663), (663, 646, 645), (646, 663, 664), (646, 665, 644), (665, 646, 664), (665, 647, 644), (647, 665, 666), (666, 649, 647), (649, 666, 667), (649, 668, 637), (668, 649, 667), (637, 669, 634), (669, 637, 668), (669, 632, 634), (632, 669, 670), (670, 631, 632), (631, 670, 671), (672, 631, 671), (631, 672, 630), (672, 650, 630), (650, 672, 673), (650, 674, 629), (674, 650, 673), (629, 675, 628), (675, 629, 674), (628, 676, 624), (676, 628, 675), (676, 623, 624), (623, 676, 677), (677, 622, 623), (622, 677, 678), (679, 622, 678), (622, 679, 620), (680, 620, 679), (620, 680, 614), (680, 616, 614), (616, 680, 681), (682, 616, 681), (616, 682, 613), (682, 611, 613), (611, 682, 683), (683, 609, 611), (609, 683, 684), (609, 685, 607), (685, 609, 684), (607, 686, 608), (686, 607, 685), (608, 687, 606), (687, 608, 686), (606, 688, 610), (688, 606, 687), (610, 689, 612), (689, 610, 688), (689, 615, 612), (615, 689, 690), (690, 621, 615), (621, 690, 691), (691, 625, 621), (625, 691, 692), (692, 626, 625), (626, 692, 693), (693, 627, 626), (627, 693, 694), (695, 627, 694), (627, 695, 619), (652, 619, 695), (619, 652, 617), (696, 697, 698), (697, 696, 699), (697, 699, 700), (700, 699, 701), (700, 701, 702), (702, 701, 703), (702, 703, 704), (702, 704, 705), (702, 705, 706), (706, 705, 707), (706, 707, 708), (708, 707, 709), (708, 709, 710), (710, 709, 711), (710, 711, 712), (712, 711, 713), (714, 715, 716), (715, 714, 717), (715, 717, 718), (718, 717, 713), (718, 713, 711), (718, 711, 719), (718, 719, 720), (718, 720, 721), (721, 720, 722), (722, 720, 723), (724, 696, 698), (696, 724, 725), (726, 696, 725), (696, 726, 699), (699, 727, 701), (727, 699, 726), (701, 728, 703), (728, 701, 727), (703, 729, 704), (729, 703, 728), (729, 705, 704), (705, 729, 730), (730, 707, 705), (707, 730, 731), (731, 709, 707), (709, 731, 732), (732, 711, 709), (711, 732, 733), (733, 719, 711), (719, 733, 734), (735, 719, 734), (719, 735, 720), (736, 720, 735), (720, 736, 723), (737, 723, 736), (723, 737, 722), (738, 722, 737), (722, 738, 721), (739, 721, 738), (721, 739, 718), (739, 715, 718), (715, 739, 740), (715, 741, 716), (741, 715, 740), (741, 714, 716), (714, 741, 742), (742, 717, 714), (717, 742, 743), (717, 744, 713), (744, 717, 743), (713, 745, 712), (745, 713, 744), (745, 710, 712), (710, 745, 746), (746, 708, 710), (708, 746, 747), (748, 708, 747), (708, 748, 706), (749, 706, 748), (706, 749, 702), (750, 702, 749), (702, 750, 700), (750, 697, 700), (697, 750, 751), (697, 724, 698), (724, 697, 751), (679, 681, 680), (681, 679, 678), (681, 678, 677), (681, 677, 676), (681, 676, 673), (673, 676, 674), (674, 676, 675), (403, 405, 404), (605, 595, 596), (99, 395, 93), (395, 99, 397), (397, 99, 341), (397, 341, 398), (398, 341, 399), (399, 341, 400), (400, 341, 401), (17, 597, 2), (597, 17, 598), (598, 17, 599), (2, 597, 595), (2, 595, 0), (0, 595, 605), (600, 599, 601), (681, 58, 682), (58, 681, 49), (49, 681, 673), (49, 673, 664), (664, 673, 672), (664, 672, 665), (665, 672, 671), (665, 671, 670), (665, 670, 666), (666, 670, 669), (666, 669, 667), (667, 669, 668), (747, 741, 748), (741, 747, 742), (742, 747, 746), (742, 746, 743), (743, 746, 745), (743, 745, 744), (752, 753, 754), (753, 752, 755), (753, 755, 724), (724, 755, 725), (725, 755, 686), (725, 686, 685), (725, 685, 684), (725, 684, 683), (725, 683, 726), (726, 683, 682), (726, 682, 58), (726, 58, 727), (727, 58, 62), (727, 62, 728), (728, 62, 729), (729, 62, 730), (730, 62, 731), (731, 62, 732), (732, 62, 64), (732, 64, 733), (733, 64, 734), (734, 64, 735), (735, 64, 736), (49, 662, 34), (662, 49, 663), (663, 49, 664), (34, 662, 661), (34, 661, 660), (34, 660, 659), (34, 659, 658), (34, 658, 657), (653, 651, 652), (576, 575, 577), (545, 352, 339), (352, 545, 544), (352, 544, 543), (352, 543, 574), (352, 574, 573), (352, 573, 572), (352, 572, 571), (352, 571, 350), (350, 571, 570), (347, 473, 472), (473, 347, 348), (473, 348, 474), (474, 348, 475), (475, 348, 476), (476, 348, 477), (477, 348, 478), (478, 348, 479), (479, 348, 480), (480, 348, 481), (481, 348, 350), (481, 350, 482), (482, 350, 483), (483, 350, 570), (483, 570, 569), (483, 569, 484), (484, 569, 568), (484, 568, 485), (485, 568, 486), (486, 568, 567), (486, 567, 487), (755, 687, 686), (687, 755, 688), (688, 755, 756), (688, 756, 689), (689, 756, 690), (690, 756, 691), (691, 756, 692), (692, 756, 693), (693, 756, 694), (694, 756, 695), (695, 756, 652), (652, 756, 653), (653, 756, 654), (654, 756, 655), (655, 756, 656), (656, 756, 657), (657, 756, 34), (34, 756, 32), (32, 756, 757), (32, 757, 26), (26, 757, 758), (26, 758, 17), (17, 758, 599), (599, 758, 759), (599, 759, 601), (601, 759, 602), (602, 759, 760), (602, 760, 603), (603, 760, 604), (604, 760, 605), (605, 760, 0), (0, 760, 16), (16, 760, 761), (16, 761, 338), (338, 761, 762), (338, 762, 339), (339, 762, 545), (545, 762, 546), (546, 762, 559), (559, 762, 560), (560, 762, 561), (561, 762, 562), (562, 762, 763), (562, 763, 563), (563, 763, 564), (564, 763, 565), (565, 763, 566), (566, 763, 567), (724, 764, 753), (764, 724, 751), (764, 751, 765), (765, 751, 750), (765, 750, 749), (765, 749, 748), (765, 748, 741), (765, 741, 740), (765, 740, 739), (765, 739, 738), (765, 738, 737), (765, 737, 736), (765, 736, 64), (765, 64, 77), (765, 77, 766), (766, 77, 86), (766, 86, 767), (767, 86, 93), (767, 93, 396), (767, 396, 768), (396, 93, 395), (768, 396, 405), (768, 405, 769), (769, 405, 403), (769, 403, 402), (769, 402, 401), (769, 401, 341), (769, 341, 344), (769, 344, 770), (770, 344, 346), (770, 346, 771), (771, 346, 347), (771, 347, 471), (771, 471, 470), (771, 470, 469), (771, 469, 467), (771, 467, 495), (771, 495, 494), (771, 494, 493), (771, 493, 492), (771, 492, 491), (771, 491, 772), (471, 347, 472), (495, 467, 496), (496, 467, 497), (497, 467, 498), (498, 467, 468), (772, 491, 490), (772, 490, 489), (772, 489, 488), (772, 488, 487), (772, 487, 567), (772, 567, 763), (772, 763, 773), (772, 773, 774), (774, 773, 775), (559, 547, 546), (547, 559, 558), (547, 558, 552), (552, 558, 553), (553, 558, 557), (553, 557, 556), (553, 556, 555), (553, 555, 554), (548, 550, 549), (550, 548, 551), (551, 548, 547), (551, 547, 552), (575, 543, 577), (543, 575, 574), (505, 507, 506), (507, 505, 504), (507, 504, 468), (468, 504, 503), (468, 503, 502), (468, 502, 501), (468, 501, 500), (468, 500, 499), (468, 499, 498), (761, 776, 777), (776, 761, 760), (762, 777, 778), (777, 762, 761), (760, 779, 776), (779, 760, 759), (759, 780, 779), (780, 759, 758), (758, 781, 780), (781, 758, 757), (757, 782, 781), (782, 757, 756), (756, 783, 782), (783, 756, 755), (755, 784, 783), (784, 755, 752), (752, 785, 784), (785, 752, 754), (753, 785, 754), (785, 753, 786), (764, 786, 753), (786, 764, 787), (765, 787, 764), (787, 765, 788), (765, 789, 788), (789, 765, 766), (766, 790, 789), (790, 766, 767), (767, 791, 790), (791, 767, 768), (768, 792, 791), (792, 768, 769), (769, 793, 792), (793, 769, 770), (770, 794, 793), (794, 770, 771), (795, 771, 772), (771, 795, 794), (796, 772, 774), (772, 796, 795), (797, 774, 775), (774, 797, 796), (797, 773, 798), (773, 797, 775), (798, 763, 799), (763, 798, 773), (799, 762, 778), (762, 799, 763), (360, 146, 361), (146, 360, 148), (148, 360, 137), (137, 360, 359), (137, 359, 136), (136, 359, 138), (138, 359, 141), (141, 359, 356), (141, 356, 159), (159, 356, 355), (159, 355, 161), (161, 355, 162), (162, 355, 357), (162, 357, 164), (164, 357, 157), (157, 357, 151), (151, 357, 358), (151, 358, 152), (800, 111, 112), (111, 800, 801), (111, 801, 114), (114, 801, 109), (109, 801, 107), (107, 801, 802), (107, 802, 108), (108, 802, 110), (110, 802, 115), (115, 802, 116), (116, 802, 803), (116, 803, 123), (123, 803, 124), (124, 803, 125), (125, 803, 127), (127, 803, 189), (189, 803, 365), (365, 803, 366), (366, 803, 367), (367, 803, 198), (198, 803, 194), (194, 803, 195), (195, 803, 804), (367, 198, 199), (367, 199, 369), (195, 804, 196), (196, 804, 197), (197, 804, 202), (202, 804, 805), (202, 805, 204), (204, 805, 206), (206, 805, 207), (207, 805, 209), (209, 805, 212), (212, 805, 214), (214, 805, 376), (376, 805, 377), (377, 805, 379), (379, 805, 806), (379, 806, 380), (380, 806, 334), (380, 334, 331), (334, 806, 337), (337, 806, 286), (286, 806, 289), (289, 806, 291), (291, 806, 807), (291, 807, 293), (293, 807, 295), (295, 807, 298), (298, 807, 300), (300, 807, 808), (300, 808, 302), (302, 808, 304), (304, 808, 306), (306, 808, 250), (809, 810, 811), (810, 809, 800), (810, 800, 812), (812, 800, 174), (812, 174, 173), (812, 173, 813), (174, 800, 112), (813, 173, 172), (813, 172, 171), (813, 171, 170), (813, 170, 814), (814, 170, 169), (814, 169, 168), (814, 168, 167), (814, 167, 166), (814, 166, 815), (815, 166, 165), (815, 165, 193), (815, 193, 192), (815, 192, 189), (815, 189, 365), (815, 365, 364), (815, 364, 362), (815, 362, 147), (815, 147, 150), (815, 150, 154), (815, 154, 816), (147, 362, 146), (146, 362, 361), (816, 154, 156), (816, 156, 155), (816, 155, 149), (816, 149, 145), (816, 145, 817), (817, 145, 144), (817, 144, 143), (817, 143, 142), (817, 142, 153), (817, 153, 152), (817, 152, 358), (817, 358, 382), (817, 382, 381), (817, 381, 818), (818, 381, 380), (818, 380, 272), (272, 380, 275), (275, 380, 331), (818, 272, 270), (818, 270, 268), (818, 268, 267), (818, 267, 265), (818, 265, 819), (819, 265, 262), (819, 262, 260), (819, 260, 258), (819, 258, 256), (819, 256, 820), (820, 256, 253), (820, 253, 251), (820, 251, 250), (820, 250, 808), (820, 808, 821), (820, 821, 822), (822, 821, 823), (329, 275, 331), (275, 329, 278), (278, 329, 280), (280, 329, 328), (280, 328, 325), (280, 325, 282), (282, 325, 323), (282, 323, 284), (284, 323, 321), (284, 321, 238), (238, 321, 319), (238, 319, 235), (235, 319, 317), (235, 317, 236), (236, 317, 314), (236, 314, 241), (241, 314, 243), (243, 314, 311), (243, 311, 309), (243, 309, 246), (246, 309, 307), (246, 307, 248), (248, 307, 306), (248, 306, 250), (199, 370, 369), (370, 199, 200), (370, 200, 201), (370, 201, 371), (371, 201, 233), (371, 233, 232), (371, 232, 230), (371, 230, 373), (373, 230, 228), (373, 228, 226), (373, 226, 374), (374, 226, 223), (374, 223, 375), (375, 223, 220), (375, 220, 218), (375, 218, 216), (375, 216, 376), (376, 216, 214), (113, 174, 112), (174, 113, 175), (175, 113, 117), (175, 117, 176), (176, 117, 118), (176, 118, 177), (177, 118, 119), (177, 119, 178), (178, 119, 120), (178, 120, 179), (179, 120, 121), (179, 121, 180), (180, 121, 122), (180, 122, 181), (181, 122, 135), (181, 135, 182), (182, 135, 134), (182, 134, 184), (184, 134, 132), (184, 132, 186), (186, 132, 187), (187, 132, 130), (187, 130, 189), (189, 130, 127), (778, 818, 819), (818, 778, 777), (820, 778, 819), (778, 820, 799), (822, 799, 820), (799, 822, 798), (823, 798, 822), (798, 823, 797), (821, 797, 823), (797, 821, 796), (808, 796, 821), (796, 808, 795), (807, 795, 808), (795, 807, 794), (793, 807, 806), (807, 793, 794), (792, 806, 805), (806, 792, 793), (791, 805, 804), (805, 791, 792), (790, 804, 803), (804, 790, 791), (789, 803, 802), (803, 789, 790), (788, 802, 801), (802, 788, 789), (788, 800, 787), (800, 788, 801), (787, 809, 786), (809, 787, 800), (786, 811, 785), (811, 786, 809), (785, 810, 784), (810, 785, 811), (784, 812, 783), (812, 784, 810), (783, 813, 782), (813, 783, 812), (781, 813, 814), (813, 781, 782), (780, 814, 815), (814, 780, 781), (779, 815, 816), (815, 779, 780), (776, 816, 817), (816, 776, 779), (777, 817, 818), (817, 777, 776), (89, 371, 370), (371, 89, 103), (83, 370, 369), (370, 83, 89), (11, 355, 357), (355, 11, 12), (363, 361, 45), (361, 363, 362), (340, 357, 358), (357, 340, 11), (25, 361, 360), (361, 25, 45), (380, 353, 381), (353, 380, 349), (61, 364, 53), (364, 61, 365), (368, 366, 70), (366, 368, 367), (12, 356, 355), (356, 12, 354), (103, 373, 371), (373, 103, 372), (372, 374, 373), (374, 372, 343), (366, 364, 365), (364, 366, 367), (364, 367, 362), (362, 367, 369), (362, 369, 361), (361, 369, 370), (361, 370, 360), (360, 370, 371), (360, 371, 359), (359, 371, 824), (824, 371, 825), (825, 371, 373), (825, 373, 826), (826, 373, 827), (827, 373, 828), (828, 373, 829), (829, 373, 830), (830, 373, 374), (830, 374, 831), (831, 374, 832), (832, 374, 833), (833, 374, 834), (834, 374, 835), (835, 374, 836), (359, 837, 356), (837, 359, 824), (356, 837, 838), (356, 838, 839), (356, 839, 840), (356, 840, 841), (356, 841, 842), (356, 842, 843), (356, 843, 355), (355, 843, 844), (355, 844, 845), (355, 845, 846), (355, 846, 847), (355, 847, 836), (355, 836, 374), (355, 374, 375), (355, 375, 357), (357, 375, 358), (358, 375, 376), (358, 376, 377), (358, 377, 382), (382, 377, 379), (382, 379, 381), (381, 379, 380), (379, 349, 380), (349, 379, 351), (354, 359, 356), (359, 354, 29), (382, 340, 358), (340, 382, 383), (343, 375, 374), (375, 343, 342), (70, 365, 61), (365, 70, 366), (376, 378, 377), (378, 376, 345), (29, 360, 359), (360, 29, 25), (381, 383, 382), (383, 381, 353), (342, 376, 375), (376, 342, 345), (83, 367, 368), (367, 83, 369), (377, 351, 379), (351, 377, 378), (53, 70, 61), (70, 53, 363), (70, 363, 368), (368, 363, 45), (368, 45, 83), (83, 45, 25), (83, 25, 89), (89, 25, 29), (89, 29, 103), (103, 29, 848), (848, 29, 849), (849, 29, 354), (849, 354, 850), (850, 354, 851), (851, 354, 852), (852, 354, 853), (853, 354, 854), (854, 354, 12), (854, 12, 855), (855, 12, 856), (856, 12, 857), (857, 12, 858), (858, 12, 859), (859, 12, 860), (103, 861, 372), (861, 103, 848), (372, 861, 862), (372, 862, 863), (372, 863, 864), (372, 864, 865), (372, 865, 866), (372, 866, 867), (372, 867, 343), (343, 867, 868), (343, 868, 869), (343, 869, 870), (343, 870, 871), (343, 871, 860), (343, 860, 12), (343, 12, 11), (343, 11, 342), (342, 11, 340), (342, 340, 345), (345, 340, 383), (345, 383, 378), (378, 383, 353), (378, 353, 351), (351, 353, 349), (53, 362, 363), (362, 53, 364), (859, 846, 858), (846, 859, 847), (860, 847, 859), (847, 860, 836), (871, 836, 860), (836, 871, 835), (870, 835, 871), (835, 870, 834), (869, 834, 870), (834, 869, 833), (869, 832, 833), (832, 869, 868), (868, 831, 832), (831, 868, 867), (867, 830, 831), (830, 867, 866), (866, 829, 830), (829, 866, 865), (865, 828, 829), (828, 865, 864), (864, 827, 828), (827, 864, 863), (827, 862, 826), (862, 827, 863), (826, 861, 825), (861, 826, 862), (825, 848, 824), (848, 825, 861), (824, 849, 837), (849, 824, 848), (837, 850, 838), (850, 837, 849), (838, 851, 839), (851, 838, 850), (851, 840, 839), (840, 851, 852), (852, 841, 840), (841, 852, 853), (853, 842, 841), (842, 853, 854), (854, 843, 842), (843, 854, 855), (855, 844, 843), (844, 855, 856), (856, 845, 844), (845, 856, 857), (858, 845, 857), (845, 858, 846)])
me_v2_rotor.use_remesh_preserve_volume = False
me_v2_rotor.use_remesh_preserve_attributes = False
me_v2_rotor.use_mirror_vertex_groups = False
me_v2_rotor.update()

# ---- objects
ob_v2_rotor = bpy.data.objects.new('V2 Rotor', me_v2_rotor)

# ---- transforms, parenting, visibility, modifiers, constraints
ob_v2_rotor.location = (0.0, 7.629e-06, 0.0)
ob_v2_rotor.rotation_euler = (-1.571, 0.0, 0.0)
ob_v2_rotor.scale = (0.01, 0.01, 0.01)
ob_v2_rotor.lock_location = (True, True, True)
ob_v2_rotor.lock_rotation = (True, True, True)
ob_v2_rotor.lineart.crease_threshold = 0.0

# ---- collection membership
col_collection_1.objects.link(ob_v2_rotor)

# ---- scene / render settings (as saved in the file)
scene.frame_start = 1; scene.frame_end = 250; scene.frame_set(1)
scene.render.engine = 'BLENDER_EEVEE_NEXT'
scene.render.resolution_percentage = 50
scene.render.dither_intensity = 0.0
scene.cycles.use_denoising = False
scene.cycles.samples = 128
scene.cycles.sampling_pattern = 'TABULATED_SOBOL'
scene.cycles.use_adaptive_sampling = False
scene.cycles.use_light_tree = False
scene.cycles.blur_glossy = 0.0
scene.cycles.sample_clamp_indirect = 0.0
scene.view_settings.view_transform = 'Standard'
bpy.context.view_layer.update()

# ---- added for rendering (the .blend has no active camera and no usable light): camera, sun
cam_auto = bpy.data.cameras.new('AutoCamera')
cam_auto.lens = 50.0
cam_auto.sensor_width = 36.0
cam_auto.clip_end = 1000.0
ob_auto_camera = bpy.data.objects.new('AutoCamera', cam_auto)
scene.collection.objects.link(ob_auto_camera)
ob_auto_camera.location = (0.977001, -1.18376, 0.771768)
ob_auto_camera.rotation_euler = (1.09748, -7.21219e-08, 0.694738)
scene.camera = ob_auto_camera
light_auto_sun = bpy.data.lights.new('AutoSun', 'SUN')
light_auto_sun.energy = 3.0
light_auto_sun.angle = 0.0523599
ob_auto_sun = bpy.data.objects.new('AutoSun', light_auto_sun)
scene.collection.objects.link(ob_auto_sun)
ob_auto_sun.rotation_euler = (0.872665, 0.174533, 0.523599)
bpy.context.view_layer.update()
